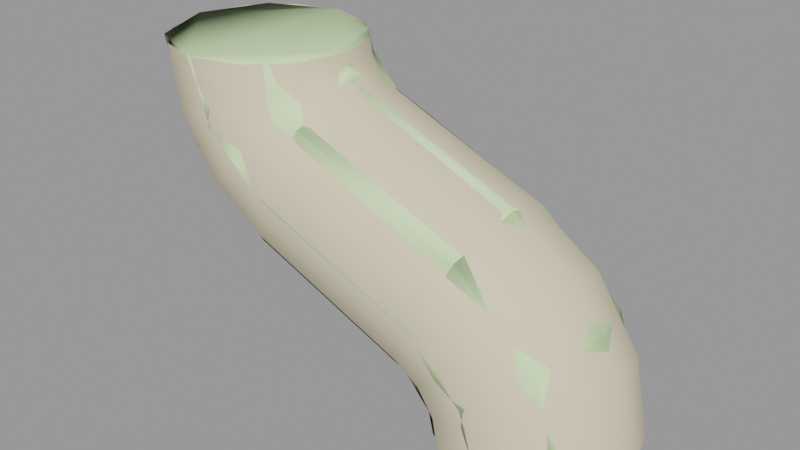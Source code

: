 # Source: gutter_pipe_connect.blend  (saved by Blender 2.92.15; exported with 4.5.12 LTS)
import bpy
from mathutils import Matrix  # noqa: F401  (used for matrix-valued properties, if any)

bpy.ops.wm.read_factory_settings(use_empty=True)
scene = bpy.context.scene
scene.name = 'gutter_pipe_connect.qc'

# ---- collections
col_gutter_pipe_connect = bpy.data.collections.new('gutter_pipe_connect'); scene.collection.children.link(col_gutter_pipe_connect)

# ---- materials (node trees are filled in below, after node groups)
mat_gutters001 = bpy.data.materials.new('gutters001')
mat_gutters001.use_transparent_shadow = False
mat_gutters001.diffuse_color = (0.7224, 0.6352, 0.4618, 1.0)
mat_phy = bpy.data.materials.new('  phy')
mat_phy.use_transparent_shadow = False
mat_phy.diffuse_color = (0.6867, 0.9003, 0.4956, 1.0)

# ---- material node trees

# ---- meshes
me_gutter_pipe_connect = bpy.data.meshes.new('Gutter_Pipe_Connect')
me_gutter_pipe_connect.from_pydata([(12.16, -5.196, -5.79), (15.2, -3.0, -10.0), (14.19, -3.0, -4.95), (13.0, -5.196, -10.0), (7.05, -3.0, 2.192), (11.33, -3.0, -0.6689), (11.9, 1e-06, -0.1005), (9.778, -5.196, -2.222), (14.93, 1e-06, -4.642), (14.19, 3.0, -4.95), (15.2, 3.0, -10.0), (16.0, 1e-06, -10.0), (-4.59, 3.0, 7.927), (-4.804, 3.0, 9.0), (-4.0, 0.0, 9.0), (-3.848, 0.0, 8.235), (-4.804, -3.0, 9.0), (-4.59, -3.0, 7.927), (-3.414, 0.0, 7.586), (-3.983, -3.0, 7.017), (-2.765, 0.0, 7.152), (-3.073, -3.0, 6.41), (7.358, 0.0, 2.934), (11.33, 3.0, -0.6689), (12.16, 5.196, -5.79), (9.778, 5.196, -2.222), (-3.983, 3.0, 7.017), (7.05, 3.0, 2.192), (-3.073, 3.0, 6.41), (-3.913, 5.196, 4.381), (-5.536, 5.196, 5.464), (-6.619, 5.196, 7.087), (-5.536, -5.196, 5.464), (-3.913, -5.196, 4.381), (-6.619, -5.196, 7.087), (6.21, 5.196, 0.1627), (6.21, -5.196, 0.1627), (6.619, 5.196, -8.087), (4.804, 3.0, -10.0), (4.59, 3.0, -8.927), (7.0, 5.196, -10.0), (-11.33, 3.0, -0.3311), (-12.16, 5.196, 4.79), (-9.778, 5.196, 1.222), (-14.19, 3.0, 3.95), (3.983, 3.0, -8.017), (3.848, 0.0, -9.235), (3.414, 0.0, -8.586), (3.073, 3.0, -7.41), (2.765, 0.0, -8.152), (-7.05, 3.0, -3.192), (-7.358, 0.0, -3.934), (-11.9, -1e-06, -0.8995), (-14.93, -1e-06, 3.642), (-15.2, 3.0, 9.0), (-16.0, -1e-06, 9.0), (3.913, 5.196, -5.381), (5.536, 5.196, -6.464), (4.0, 0.0, -10.0), (4.804, -3.0, -10.0), (4.59, -3.0, -8.927), (3.983, -3.0, -8.017), (3.073, -3.0, -7.41), (-7.05, -3.0, -3.192), (-11.33, -3.0, -0.3311), (-14.19, -3.0, 3.95), (-15.2, -3.0, 9.0), (-9.778, -5.196, 1.222), (-12.16, -5.196, 4.79), (5.536, -5.196, -6.464), (3.913, -5.196, -5.381), (6.619, -5.196, -8.087), (-13.0, 5.196, 9.0), (-7.0, 5.196, 9.0), (-7.0, -5.196, 9.0), (-13.0, -5.196, 9.0), (13.0, 5.196, -10.0), (7.0, -5.196, -10.0), (-6.21, 5.196, -1.163), (-6.21, -5.196, -1.163), (-9.391, 6.0, 5.939), (-10.0, 6.0, 9.0), (-7.657, 6.0, 3.343), (-5.061, 6.0, 1.609), (5.061, 6.0, -2.609), (7.657, 6.0, -4.343), (9.391, 6.0, -6.939), (10.0, 6.0, -10.0), (9.391, -6.0, -6.939), (10.0, -6.0, -10.0), (7.657, -6.0, -4.343), (5.061, -6.0, -2.609), (-5.061, -6.0, 1.609), (-7.657, -6.0, 3.343), (-9.391, -6.0, 5.939), (-10.0, -6.0, 9.0)], [], [(0, 1, 2), (0, 3, 1), (4, 5, 6), (7, 0, 2), (7, 2, 5), (5, 2, 8), (5, 8, 6), (6, 8, 9), (8, 10, 9), (8, 11, 10), (2, 11, 8), (2, 1, 11), (12, 13, 14), (12, 14, 15), (15, 14, 16), (15, 16, 17), (18, 15, 17), (18, 17, 19), (20, 18, 19), (20, 19, 21), (22, 20, 21), (22, 21, 4), (4, 6, 22), (22, 6, 23), (6, 9, 23), (23, 9, 24), (23, 24, 25), (26, 12, 15), (26, 15, 18), (22, 23, 27), (27, 20, 22), (27, 28, 20), (28, 18, 20), (28, 26, 18), (29, 26, 28), (29, 30, 26), (30, 12, 26), (30, 31, 12), (21, 32, 33), (21, 19, 32), (19, 34, 32), (19, 17, 34), (35, 29, 28), (35, 28, 27), (27, 25, 35), (27, 23, 25), (4, 21, 33), (4, 33, 36), (36, 5, 4), (36, 7, 5), (37, 38, 39), (37, 40, 38), (41, 42, 43), (41, 44, 42), (45, 46, 47), (48, 45, 47), (48, 47, 49), (49, 50, 48), (49, 51, 50), (51, 41, 50), (51, 52, 41), (52, 44, 41), (52, 53, 44), (53, 54, 44), (53, 55, 54), (56, 45, 48), (56, 57, 45), (57, 39, 45), (45, 39, 46), (39, 58, 46), (46, 58, 59), (46, 59, 60), (47, 46, 60), (47, 60, 61), (49, 47, 61), (49, 61, 62), (62, 51, 49), (62, 63, 51), (63, 52, 51), (63, 64, 52), (64, 53, 52), (64, 65, 53), (65, 55, 53), (65, 66, 55), (39, 38, 58), (57, 37, 39), (67, 65, 64), (67, 68, 65), (62, 69, 70), (62, 61, 69), (61, 71, 69), (61, 60, 71), (44, 72, 42), (44, 54, 72), (31, 13, 12), (31, 73, 13), (17, 74, 34), (17, 16, 74), (68, 66, 65), (68, 75, 66), (9, 76, 24), (9, 10, 76), (60, 77, 71), (60, 59, 77), (48, 78, 56), (48, 50, 78), (50, 43, 78), (50, 41, 43), (70, 63, 62), (70, 79, 63), (79, 64, 63), (79, 67, 64), (80, 81, 73), (80, 73, 31), (82, 80, 31), (82, 31, 30), (83, 82, 30), (83, 30, 29), (84, 83, 29), (84, 29, 35), (35, 85, 84), (35, 25, 85), (25, 86, 85), (25, 24, 86), (42, 72, 81), (42, 81, 80), (43, 42, 80), (43, 80, 82), (78, 43, 82), (78, 82, 83), (56, 78, 83), (56, 83, 84), (84, 57, 56), (84, 85, 57), (85, 37, 57), (85, 86, 37), (86, 40, 37), (86, 87, 40), (24, 87, 86), (24, 76, 87), (69, 71, 88), (71, 77, 89), (71, 89, 88), (88, 89, 3), (88, 3, 0), (90, 88, 0), (69, 88, 90), (70, 69, 90), (70, 90, 91), (91, 79, 70), (91, 92, 79), (92, 67, 79), (92, 93, 67), (93, 68, 67), (93, 94, 68), (94, 75, 68), (94, 95, 75), (34, 95, 94), (34, 74, 95), (90, 0, 7), (91, 90, 7), (91, 7, 36), (36, 92, 91), (36, 33, 92), (33, 93, 92), (33, 32, 93), (32, 94, 93), (32, 34, 94)])
me_gutter_pipe_connect.polygons.foreach_set('use_smooth', [True] * 168)
_uv = me_gutter_pipe_connect.uv_layers.new(name='UVMap')
_uv.uv.foreach_set('vector', [0.5508, 0.9544, 0.5618, 0.9375, 0.5618, 0.956, 0.5508, 0.9544, 0.5508, 0.939, 0.5618, 0.9375, 0.8126, 0.7651, 0.8126, 0.7474, 0.8233, 0.7477, 0.8047, 0.7467, 0.8047, 0.7314, 0.8126, 0.729, 0.8047, 0.7467, 0.8126, 0.729, 0.8126, 0.7474, 0.8126, 0.7474, 0.8126, 0.729, 0.8233, 0.7282, 0.8126, 0.7474, 0.8233, 0.7282, 0.8233, 0.7477, 0.8233, 0.7477, 0.8233, 0.7282, 0.8341, 0.729, 0.8233, 0.7282, 0.8341, 0.7128, 0.8341, 0.729, 0.8233, 0.7282, 0.8233, 0.7109, 0.8341, 0.7128, 0.8126, 0.729, 0.8233, 0.7109, 0.8233, 0.7282, 0.8126, 0.729, 0.8126, 0.7128, 0.8233, 0.7109, 0.8341, 0.8075, 0.8341, 0.8112, 0.8233, 0.8093, 0.8341, 0.8075, 0.8233, 0.8093, 0.8233, 0.8067, 0.8233, 0.8067, 0.8233, 0.8093, 0.8126, 0.8112, 0.8233, 0.8067, 0.8126, 0.8112, 0.8126, 0.8075, 0.8233, 0.8041, 0.8233, 0.8067, 0.8126, 0.8075, 0.8233, 0.8041, 0.8126, 0.8075, 0.8126, 0.8039, 0.8233, 0.8016, 0.8233, 0.8041, 0.8126, 0.8039, 0.8233, 0.8016, 0.8126, 0.8039, 0.8126, 0.8003, 0.8233, 0.7665, 0.8233, 0.8016, 0.8126, 0.8003, 0.8233, 0.7665, 0.8126, 0.8003, 0.8126, 0.7651, 0.8126, 0.7651, 0.8233, 0.7477, 0.8233, 0.7665, 0.8233, 0.7665, 0.8233, 0.7477, 0.8341, 0.7474, 0.8233, 0.7477, 0.8341, 0.729, 0.8341, 0.7474, 0.8341, 0.7474, 0.8341, 0.729, 0.842, 0.7314, 0.8341, 0.7474, 0.842, 0.7314, 0.842, 0.7467, 0.8341, 0.8039, 0.8341, 0.8075, 0.8233, 0.8067, 0.8341, 0.8039, 0.8233, 0.8067, 0.8233, 0.8041, 0.8233, 0.7665, 0.8341, 0.7474, 0.8341, 0.7651, 0.8341, 0.7651, 0.8233, 0.8016, 0.8233, 0.7665, 0.8341, 0.7651, 0.8341, 0.8003, 0.8233, 0.8016, 0.8341, 0.8003, 0.8233, 0.8041, 0.8233, 0.8016, 0.8341, 0.8003, 0.8341, 0.8039, 0.8233, 0.8041, 0.842, 0.7968, 0.8341, 0.8039, 0.8341, 0.8003, 0.842, 0.7968, 0.842, 0.8032, 0.8341, 0.8039, 0.842, 0.8032, 0.8341, 0.8075, 0.8341, 0.8039, 0.842, 0.8032, 0.842, 0.8097, 0.8341, 0.8075, 0.8126, 0.8003, 0.8047, 0.8032, 0.8047, 0.7968, 0.8126, 0.8003, 0.8126, 0.8039, 0.8047, 0.8032, 0.8126, 0.8039, 0.8047, 0.8097, 0.8047, 0.8032, 0.8126, 0.8039, 0.8126, 0.8075, 0.8047, 0.8097, 0.8002, 0.8498, 0.8015, 0.889, 0.7907, 0.8896, 0.8002, 0.8498, 0.7907, 0.8896, 0.7891, 0.8504, 0.7891, 0.8504, 0.8015, 0.8345, 0.8002, 0.8498, 0.7891, 0.8504, 0.7906, 0.832, 0.8015, 0.8345, 0.8125, 0.8712, 0.8141, 0.832, 0.8249, 0.8327, 0.8125, 0.8712, 0.8249, 0.8327, 0.8236, 0.8718, 0.8236, 0.8718, 0.814, 0.8896, 0.8125, 0.8712, 0.8236, 0.8718, 0.8249, 0.8872, 0.814, 0.8896, 0.8662, 0.9483, 0.8622, 0.9375, 0.866, 0.9375, 0.8662, 0.9483, 0.8594, 0.9483, 0.8622, 0.9375, 0.881, 0.7474, 0.8889, 0.7314, 0.8889, 0.7467, 0.881, 0.7474, 0.881, 0.729, 0.8889, 0.7314, 0.881, 0.8039, 0.8702, 0.8067, 0.8702, 0.8041, 0.881, 0.8003, 0.881, 0.8039, 0.8702, 0.8041, 0.881, 0.8003, 0.8702, 0.8041, 0.8702, 0.8016, 0.8702, 0.8016, 0.881, 0.7651, 0.881, 0.8003, 0.8702, 0.8016, 0.8702, 0.7665, 0.881, 0.7651, 0.8702, 0.7665, 0.881, 0.7474, 0.881, 0.7651, 0.8702, 0.7665, 0.8702, 0.7477, 0.881, 0.7474, 0.8702, 0.7477, 0.881, 0.729, 0.881, 0.7474, 0.8702, 0.7477, 0.8702, 0.7282, 0.881, 0.729, 0.8702, 0.7282, 0.881, 0.7128, 0.881, 0.729, 0.8702, 0.7282, 0.8702, 0.7109, 0.881, 0.7128, 0.8889, 0.7968, 0.881, 0.8039, 0.881, 0.8003, 0.8889, 0.7968, 0.8889, 0.8032, 0.881, 0.8039, 0.8889, 0.8032, 0.881, 0.8075, 0.881, 0.8039, 0.881, 0.8039, 0.881, 0.8075, 0.8702, 0.8067, 0.881, 0.8075, 0.8702, 0.8093, 0.8702, 0.8067, 0.8702, 0.8067, 0.8702, 0.8093, 0.8594, 0.8112, 0.8702, 0.8067, 0.8594, 0.8112, 0.8594, 0.8075, 0.8702, 0.8041, 0.8702, 0.8067, 0.8594, 0.8075, 0.8702, 0.8041, 0.8594, 0.8075, 0.8594, 0.8039, 0.8702, 0.8016, 0.8702, 0.8041, 0.8594, 0.8039, 0.8702, 0.8016, 0.8594, 0.8039, 0.8594, 0.8003, 0.8594, 0.8003, 0.8702, 0.7665, 0.8702, 0.8016, 0.8594, 0.8003, 0.8594, 0.7651, 0.8702, 0.7665, 0.8594, 0.7651, 0.8702, 0.7477, 0.8702, 0.7665, 0.8594, 0.7651, 0.8594, 0.7474, 0.8702, 0.7477, 0.8594, 0.7474, 0.8702, 0.7282, 0.8702, 0.7477, 0.8594, 0.7474, 0.8594, 0.729, 0.8702, 0.7282, 0.8594, 0.729, 0.8702, 0.7109, 0.8702, 0.7282, 0.8594, 0.729, 0.8594, 0.7128, 0.8702, 0.7109, 0.881, 0.8075, 0.881, 0.8112, 0.8702, 0.8093, 0.8889, 0.8032, 0.8889, 0.8097, 0.881, 0.8075, 0.8516, 0.7467, 0.8594, 0.729, 0.8594, 0.7474, 0.8516, 0.7467, 0.8516, 0.7314, 0.8594, 0.729, 0.8594, 0.8003, 0.8516, 0.8032, 0.8516, 0.7968, 0.8594, 0.8003, 0.8594, 0.8039, 0.8516, 0.8032, 0.8594, 0.8039, 0.8516, 0.8097, 0.8516, 0.8032, 0.8594, 0.8039, 0.8594, 0.8075, 0.8516, 0.8097, 0.5146, 0.9422, 0.4961, 0.9504, 0.5045, 0.9375, 0.5146, 0.9422, 0.5045, 0.9577, 0.4961, 0.9504, 0.8506, 0.9483, 0.8466, 0.9375, 0.8504, 0.9375, 0.8506, 0.9483, 0.8438, 0.9483, 0.8466, 0.9375, 0.8283, 0.9375, 0.835, 0.9483, 0.8281, 0.9483, 0.8283, 0.9375, 0.8321, 0.9375, 0.835, 0.9483, 0.5703, 0.9544, 0.5814, 0.9375, 0.5814, 0.956, 0.5703, 0.9544, 0.5703, 0.939, 0.5814, 0.9375, 0.5419, 0.9422, 0.5234, 0.9504, 0.5318, 0.9375, 0.5419, 0.9422, 0.5318, 0.9577, 0.5234, 0.9504, 0.8752, 0.9375, 0.8818, 0.9483, 0.875, 0.9483, 0.8752, 0.9375, 0.879, 0.9375, 0.8818, 0.9483, 0.861, 0.8896, 0.8705, 0.8498, 0.8718, 0.889, 0.861, 0.8896, 0.8594, 0.8504, 0.8705, 0.8498, 0.8594, 0.8504, 0.8718, 0.8345, 0.8705, 0.8498, 0.8594, 0.8504, 0.8609, 0.832, 0.8718, 0.8345, 0.8483, 0.8327, 0.8359, 0.8712, 0.8375, 0.832, 0.8483, 0.8327, 0.8471, 0.8718, 0.8359, 0.8712, 0.8471, 0.8718, 0.8375, 0.8896, 0.8359, 0.8712, 0.8471, 0.8718, 0.8483, 0.8872, 0.8375, 0.8896, 0.5842, 0.5713, 0.5763, 0.5792, 0.5703, 0.5703, 0.5842, 0.5713, 0.5703, 0.5703, 0.5743, 0.5647, 0.5885, 0.5609, 0.5842, 0.5713, 0.5743, 0.5647, 0.5885, 0.5609, 0.5743, 0.5647, 0.5766, 0.5586, 0.5885, 0.5497, 0.5885, 0.5609, 0.5766, 0.5586, 0.5885, 0.5497, 0.5766, 0.5586, 0.5768, 0.5519, 0.5809, 0.5111, 0.5885, 0.5497, 0.5768, 0.5519, 0.5809, 0.5111, 0.5768, 0.5519, 0.5703, 0.5132, 0.5703, 0.5132, 0.5809, 0.4999, 0.5809, 0.5111, 0.5703, 0.5132, 0.5703, 0.4978, 0.5809, 0.4999, 0.5703, 0.4978, 0.5852, 0.4895, 0.5809, 0.4999, 0.5703, 0.4978, 0.5762, 0.4836, 0.5852, 0.4895, 0.5932, 0.5773, 0.5823, 0.5882, 0.5763, 0.5792, 0.5932, 0.5773, 0.5763, 0.5792, 0.5842, 0.5713, 0.5991, 0.563, 0.5932, 0.5773, 0.5842, 0.5713, 0.5991, 0.563, 0.5842, 0.5713, 0.5885, 0.5609, 0.5991, 0.5476, 0.5991, 0.563, 0.5885, 0.5609, 0.5991, 0.5476, 0.5885, 0.5609, 0.5885, 0.5497, 0.5926, 0.5089, 0.5991, 0.5476, 0.5885, 0.5497, 0.5926, 0.5089, 0.5885, 0.5497, 0.5809, 0.5111, 0.5809, 0.5111, 0.5927, 0.5022, 0.5926, 0.5089, 0.5809, 0.5111, 0.5809, 0.4999, 0.5927, 0.5022, 0.5809, 0.4999, 0.5951, 0.4962, 0.5927, 0.5022, 0.5809, 0.4999, 0.5852, 0.4895, 0.5951, 0.4962, 0.5852, 0.4895, 0.5991, 0.4906, 0.5951, 0.4962, 0.5852, 0.4895, 0.5931, 0.4816, 0.5991, 0.4906, 0.5762, 0.4836, 0.5931, 0.4816, 0.5852, 0.4895, 0.5762, 0.4836, 0.5871, 0.4727, 0.5931, 0.4816, 0.55, 0.5591, 0.552, 0.5654, 0.5415, 0.5712, 0.552, 0.5654, 0.5555, 0.5712, 0.5489, 0.5797, 0.552, 0.5654, 0.5489, 0.5797, 0.5415, 0.5712, 0.5415, 0.5712, 0.5489, 0.5797, 0.5422, 0.5882, 0.5415, 0.5712, 0.5422, 0.5882, 0.5322, 0.5765, 0.538, 0.5606, 0.5415, 0.5712, 0.5322, 0.5765, 0.55, 0.5591, 0.5415, 0.5712, 0.538, 0.5606, 0.5504, 0.5525, 0.55, 0.5591, 0.538, 0.5606, 0.5504, 0.5525, 0.538, 0.5606, 0.5389, 0.5494, 0.5389, 0.5494, 0.5597, 0.5143, 0.5504, 0.5525, 0.5389, 0.5494, 0.5493, 0.5114, 0.5597, 0.5143, 0.5493, 0.5114, 0.5608, 0.499, 0.5597, 0.5143, 0.5493, 0.5114, 0.5501, 0.5003, 0.5608, 0.499, 0.5501, 0.5003, 0.556, 0.4843, 0.5608, 0.499, 0.5501, 0.5003, 0.5466, 0.4896, 0.556, 0.4843, 0.5466, 0.4896, 0.5459, 0.4727, 0.556, 0.4843, 0.5466, 0.4896, 0.5393, 0.4811, 0.5459, 0.4727, 0.5362, 0.4955, 0.5393, 0.4811, 0.5466, 0.4896, 0.5362, 0.4955, 0.5327, 0.4896, 0.5393, 0.4811, 0.538, 0.5606, 0.5322, 0.5765, 0.5273, 0.5619, 0.5389, 0.5494, 0.538, 0.5606, 0.5273, 0.5619, 0.5389, 0.5494, 0.5273, 0.5619, 0.5285, 0.5465, 0.5285, 0.5465, 0.5493, 0.5114, 0.5389, 0.5494, 0.5285, 0.5465, 0.5378, 0.5084, 0.5493, 0.5114, 0.5378, 0.5084, 0.5501, 0.5003, 0.5493, 0.5114, 0.5378, 0.5084, 0.5381, 0.5018, 0.5501, 0.5003, 0.5381, 0.5018, 0.5466, 0.4896, 0.5501, 0.5003, 0.5381, 0.5018, 0.5362, 0.4955, 0.5466, 0.4896])
me_gutter_pipe_connect.materials.append(mat_gutters001)
me_gutter_pipe_connect.use_remesh_fix_poles = True
me_gutter_pipe_connect.use_remesh_preserve_attributes = False
me_gutter_pipe_connect.use_mirror_vertex_groups = False
me_gutter_pipe_connect.update()
me_gutter_pipe_connect.normals_split_custom_set([tuple(v) for v in zip(*[iter([0.461, -0.8666, 0.191, 0.8529, -0.4937, 0.1697, 0.7996, -0.501, 0.3312, 0.461, -0.8666, 0.191, 0.4966, -0.8624, 0.09878, 0.8529, -0.4937, 0.1697, 0.4096, -0.4986, 0.764, 0.612, -0.501, 0.612, 0.7071, 2.764e-07, 0.7071, 0.3529, -0.8666, 0.3529, 0.461, -0.8666, 0.191, 0.7996, -0.501, 0.3312, 0.3529, -0.8666, 0.3529, 0.7996, -0.501, 0.3312, 0.612, -0.501, 0.612, 0.612, -0.501, 0.612, 0.7996, -0.501, 0.3312, 0.9239, -2.015e-07, 0.3827, 0.612, -0.501, 0.612, 0.9239, -2.015e-07, 0.3827, 0.7071, 2.764e-07, 0.7071, 0.7071, 2.764e-07, 0.7071, 0.9239, -2.015e-07, 0.3827, 0.7996, 0.501, 0.3312, 0.9239, -2.015e-07, 0.3827, 0.8529, 0.4937, 0.1697, 0.7996, 0.501, 0.3312, 0.9239, -2.015e-07, 0.3827, 0.9808, 3.294e-06, 0.1951, 0.8529, 0.4937, 0.1697, 0.7996, -0.501, 0.3312, 0.9808, 3.294e-06, 0.1951, 0.9239, -2.015e-07, 0.3827, 0.7996, -0.501, 0.3312, 0.8529, -0.4937, 0.1697, 0.9808, 3.294e-06, 0.1951, 0.7996, 0.501, 0.3312, 0.8529, 0.4937, 0.1697, 0.9808, -2.777e-06, 0.1951, 0.7996, 0.501, 0.3312, 0.9808, -2.777e-06, 0.1951, 0.9239, 4.845e-08, 0.3827, 0.9239, 4.845e-08, 0.3827, 0.9808, -2.777e-06, 0.1951, 0.8529, -0.4937, 0.1697, 0.9239, 4.845e-08, 0.3827, 0.8529, -0.4937, 0.1697, 0.7996, -0.501, 0.3312, 0.7071, 1.26e-07, 0.7071, 0.9239, 4.845e-08, 0.3827, 0.7996, -0.501, 0.3312, 0.7071, 1.26e-07, 0.7071, 0.7996, -0.501, 0.3312, 0.612, -0.501, 0.612, 0.4726, -1.66e-06, 0.8813, 0.7071, 1.26e-07, 0.7071, 0.612, -0.501, 0.612, 0.4726, -1.66e-06, 0.8813, 0.612, -0.501, 0.612, 0.4096, -0.4986, 0.7639, 0.4722, 1.596e-06, 0.8815, 0.4726, -1.66e-06, 0.8813, 0.4096, -0.4986, 0.7639, 0.4722, 1.596e-06, 0.8815, 0.4096, -0.4986, 0.7639, 0.4096, -0.4986, 0.764, 0.4096, -0.4986, 0.764, 0.7071, 2.764e-07, 0.7071, 0.4722, 1.596e-06, 0.8815, 0.4722, 1.596e-06, 0.8815, 0.7071, 2.764e-07, 0.7071, 0.612, 0.501, 0.612, 0.7071, 2.764e-07, 0.7071, 0.7996, 0.501, 0.3312, 0.612, 0.501, 0.612, 0.612, 0.501, 0.612, 0.7996, 0.501, 0.3312, 0.461, 0.8666, 0.191, 0.612, 0.501, 0.612, 0.461, 0.8666, 0.191, 0.3529, 0.8666, 0.3529, 0.612, 0.5009, 0.612, 0.7996, 0.501, 0.3312, 0.9239, 4.845e-08, 0.3827, 0.612, 0.5009, 0.612, 0.9239, 4.845e-08, 0.3827, 0.7071, 1.26e-07, 0.7071, 0.4722, 1.596e-06, 0.8815, 0.612, 0.501, 0.612, 0.4096, 0.4986, 0.7639, 0.4096, 0.4986, 0.7639, 0.4726, -1.66e-06, 0.8813, 0.4722, 1.596e-06, 0.8815, 0.4096, 0.4986, 0.7639, 0.4096, 0.4986, 0.7639, 0.4726, -1.66e-06, 0.8813, 0.4096, 0.4986, 0.7639, 0.7071, 1.26e-07, 0.7071, 0.4726, -1.66e-06, 0.8813, 0.4096, 0.4986, 0.7639, 0.612, 0.5009, 0.612, 0.7071, 1.26e-07, 0.7071, 0.2371, 0.8652, 0.4418, 0.612, 0.5009, 0.612, 0.4096, 0.4986, 0.7639, 0.2371, 0.8652, 0.4418, 0.3528, 0.8666, 0.3529, 0.612, 0.5009, 0.612, 0.3528, 0.8666, 0.3529, 0.7996, 0.501, 0.3312, 0.612, 0.5009, 0.612, 0.3528, 0.8666, 0.3529, 0.4611, 0.8666, 0.191, 0.7996, 0.501, 0.3312, 0.4096, -0.4986, 0.7639, 0.3529, -0.8666, 0.3528, 0.2371, -0.8652, 0.4418, 0.4096, -0.4986, 0.7639, 0.612, -0.501, 0.612, 0.3529, -0.8666, 0.3528, 0.612, -0.501, 0.612, 0.4611, -0.8666, 0.191, 0.3529, -0.8666, 0.3528, 0.612, -0.501, 0.612, 0.7996, -0.501, 0.3312, 0.4611, -0.8666, 0.191, 0.2371, 0.8652, 0.4418, 0.2371, 0.8652, 0.4418, 0.4096, 0.4986, 0.7639, 0.2371, 0.8652, 0.4418, 0.4096, 0.4986, 0.7639, 0.4096, 0.4986, 0.7639, 0.4096, 0.4986, 0.7639, 0.3529, 0.8666, 0.3529, 0.2371, 0.8652, 0.4418, 0.4096, 0.4986, 0.7639, 0.612, 0.501, 0.612, 0.3529, 0.8666, 0.3529, 0.4096, -0.4986, 0.764, 0.4096, -0.4986, 0.7639, 0.2371, -0.8652, 0.4418, 0.4096, -0.4986, 0.764, 0.2371, -0.8652, 0.4418, 0.2371, -0.8652, 0.4418, 0.2371, -0.8652, 0.4418, 0.612, -0.501, 0.612, 0.4096, -0.4986, 0.764, 0.2371, -0.8652, 0.4418, 0.3529, -0.8666, 0.3529, 0.612, -0.501, 0.612, -0.4611, 0.8666, -0.191, -0.8529, 0.4937, -0.1697, -0.7996, 0.501, -0.3312, -0.4611, 0.8666, -0.191, -0.4966, 0.8624, -0.09877, -0.8529, 0.4937, -0.1697, -0.612, 0.501, -0.612, -0.461, 0.8666, -0.191, -0.3529, 0.8666, -0.3529, -0.612, 0.501, -0.612, -0.7996, 0.501, -0.3312, -0.461, 0.8666, -0.191, -0.612, 0.5009, -0.612, -0.9239, 9.689e-09, -0.3827, -0.7071, 4.239e-08, -0.7071, -0.4096, 0.4986, -0.7639, -0.612, 0.5009, -0.612, -0.7071, 4.239e-08, -0.7071, -0.4096, 0.4986, -0.7639, -0.7071, 4.239e-08, -0.7071, -0.4726, -1.691e-06, -0.8813, -0.4726, -1.691e-06, -0.8813, -0.4096, 0.4986, -0.7639, -0.4096, 0.4986, -0.7639, -0.4726, -1.691e-06, -0.8813, -0.4722, 1.633e-06, -0.8815, -0.4096, 0.4986, -0.7639, -0.4722, 1.633e-06, -0.8815, -0.612, 0.501, -0.612, -0.4096, 0.4986, -0.7639, -0.4722, 1.633e-06, -0.8815, -0.7071, 3.1e-07, -0.7071, -0.612, 0.501, -0.612, -0.7071, 3.1e-07, -0.7071, -0.7996, 0.501, -0.3312, -0.612, 0.501, -0.612, -0.7071, 3.1e-07, -0.7071, -0.9239, -1.55e-07, -0.3827, -0.7996, 0.501, -0.3312, -0.9239, -1.55e-07, -0.3827, -0.8529, 0.4937, -0.1697, -0.7996, 0.501, -0.3312, -0.9239, -1.55e-07, -0.3827, -0.9808, 3.273e-06, -0.1951, -0.8529, 0.4937, -0.1697, -0.2371, 0.8652, -0.4418, -0.612, 0.5009, -0.612, -0.4096, 0.4986, -0.7639, -0.2371, 0.8652, -0.4418, -0.3528, 0.8666, -0.3529, -0.612, 0.5009, -0.612, -0.3528, 0.8666, -0.3529, -0.7996, 0.501, -0.3312, -0.612, 0.5009, -0.612, -0.612, 0.5009, -0.612, -0.7996, 0.501, -0.3312, -0.9239, 9.689e-09, -0.3827, -0.7996, 0.501, -0.3312, -0.9808, -2.799e-06, -0.1951, -0.9239, 9.689e-09, -0.3827, -0.9239, 9.689e-09, -0.3827, -0.9808, -2.799e-06, -0.1951, -0.8529, -0.4937, -0.1697, -0.9239, 9.689e-09, -0.3827, -0.8529, -0.4937, -0.1697, -0.7996, -0.501, -0.3312, -0.7071, 4.239e-08, -0.7071, -0.9239, 9.689e-09, -0.3827, -0.7996, -0.501, -0.3312, -0.7071, 4.239e-08, -0.7071, -0.7996, -0.501, -0.3312, -0.612, -0.501, -0.612, -0.4726, -1.691e-06, -0.8813, -0.7071, 4.239e-08, -0.7071, -0.612, -0.501, -0.612, -0.4726, -1.691e-06, -0.8813, -0.612, -0.501, -0.612, -0.4096, -0.4987, -0.7639, -0.4096, -0.4987, -0.7639, -0.4722, 1.633e-06, -0.8815, -0.4726, -1.691e-06, -0.8813, -0.4096, -0.4987, -0.7639, -0.4096, -0.4986, -0.764, -0.4722, 1.633e-06, -0.8815, -0.4096, -0.4986, -0.764, -0.7071, 3.1e-07, -0.7071, -0.4722, 1.633e-06, -0.8815, -0.4096, -0.4986, -0.764, -0.612, -0.501, -0.612, -0.7071, 3.1e-07, -0.7071, -0.612, -0.501, -0.612, -0.9239, -1.55e-07, -0.3827, -0.7071, 3.1e-07, -0.7071, -0.612, -0.501, -0.612, -0.7996, -0.501, -0.3312, -0.9239, -1.55e-07, -0.3827, -0.7996, -0.501, -0.3312, -0.9808, 3.273e-06, -0.1951, -0.9239, -1.55e-07, -0.3827, -0.7996, -0.501, -0.3312, -0.8529, -0.4937, -0.1697, -0.9808, 3.273e-06, -0.1951, -0.7996, 0.501, -0.3312, -0.8529, 0.4937, -0.1697, -0.9808, -2.799e-06, -0.1951, -0.3528, 0.8666, -0.3529, -0.4611, 0.8666, -0.191, -0.7996, 0.501, -0.3312, -0.3529, -0.8666, -0.3529, -0.7996, -0.501, -0.3312, -0.612, -0.501, -0.612, -0.3529, -0.8666, -0.3529, -0.461, -0.8666, -0.191, -0.7996, -0.501, -0.3312, -0.4096, -0.4987, -0.7639, -0.3529, -0.8666, -0.3528, -0.2371, -0.8652, -0.4418, -0.4096, -0.4987, -0.7639, -0.612, -0.501, -0.612, -0.3529, -0.8666, -0.3528, -0.612, -0.501, -0.612, -0.4611, -0.8666, -0.191, -0.3529, -0.8666, -0.3528, -0.612, -0.501, -0.612, -0.7996, -0.501, -0.3312, -0.4611, -0.8666, -0.191, -0.7996, 0.501, -0.3312, -0.4966, 0.8624, -0.09877, -0.461, 0.8666, -0.191, -0.7996, 0.501, -0.3312, -0.8529, 0.4937, -0.1697, -0.4966, 0.8624, -0.09877, 0.4611, 0.8666, 0.191, 0.8529, 0.4937, 0.1697, 0.7996, 0.501, 0.3312, 0.4611, 0.8666, 0.191, 0.4966, 0.8624, 0.09877, 0.8529, 0.4937, 0.1697, 0.7996, -0.501, 0.3312, 0.4966, -0.8624, 0.09877, 0.4611, -0.8666, 0.191, 0.7996, -0.501, 0.3312, 0.8529, -0.4937, 0.1697, 0.4966, -0.8624, 0.09877, -0.461, -0.8666, -0.191, -0.8529, -0.4937, -0.1697, -0.7996, -0.501, -0.3312, -0.461, -0.8666, -0.191, -0.4966, -0.8624, -0.09878, -0.8529, -0.4937, -0.1697, 0.7996, 0.501, 0.3312, 0.4966, 0.8624, 0.09877, 0.461, 0.8666, 0.191, 0.7996, 0.501, 0.3312, 0.8529, 0.4937, 0.1697, 0.4966, 0.8624, 0.09877, -0.7996, -0.501, -0.3312, -0.4966, -0.8624, -0.09877, -0.4611, -0.8666, -0.191, -0.7996, -0.501, -0.3312, -0.8529, -0.4937, -0.1697, -0.4966, -0.8624, -0.09877, -0.4096, 0.4986, -0.7639, -0.237, 0.8653, -0.4418, -0.2371, 0.8652, -0.4418, -0.4096, 0.4986, -0.7639, -0.4096, 0.4986, -0.7639, -0.237, 0.8653, -0.4418, -0.4096, 0.4986, -0.7639, -0.3529, 0.8666, -0.3529, -0.237, 0.8653, -0.4418, -0.4096, 0.4986, -0.7639, -0.612, 0.501, -0.612, -0.3529, 0.8666, -0.3529, -0.2371, -0.8652, -0.4418, -0.4096, -0.4986, -0.764, -0.4096, -0.4987, -0.7639, -0.2371, -0.8652, -0.4418, -0.2371, -0.8652, -0.4418, -0.4096, -0.4986, -0.764, -0.2371, -0.8652, -0.4418, -0.612, -0.501, -0.612, -0.4096, -0.4986, -0.764, -0.2371, -0.8652, -0.4418, -0.3529, -0.8666, -0.3529, -0.612, -0.501, -0.612, -1.213e-05, 1.0, -3.381e-06, -9.628e-06, 1.0, -1.461e-06, 0.4966, 0.8624, 0.09877, -1.213e-05, 1.0, -3.381e-06, 0.4966, 0.8624, 0.09877, 0.4611, 0.8666, 0.191, -1.002e-05, 1.0, -7.797e-06, -1.213e-05, 1.0, -3.381e-06, 0.4611, 0.8666, 0.191, -1.002e-05, 1.0, -7.797e-06, 0.4611, 0.8666, 0.191, 0.3528, 0.8666, 0.3529, -2.37e-06, 1.0, -6.24e-08, -1.002e-05, 1.0, -7.797e-06, 0.3528, 0.8666, 0.3529, -2.37e-06, 1.0, -6.24e-08, 0.3528, 0.8666, 0.3529, 0.2371, 0.8652, 0.4418, 7.902e-07, 1.0, 1.037e-06, -2.37e-06, 1.0, -6.24e-08, 0.2371, 0.8652, 0.4418, 7.902e-07, 1.0, 1.037e-06, 0.2371, 0.8652, 0.4418, 0.2371, 0.8652, 0.4418, 0.2371, 0.8652, 0.4418, 7.32e-06, 1.0, 1.05e-05, 7.902e-07, 1.0, 1.037e-06, 0.2371, 0.8652, 0.4418, 0.3529, 0.8666, 0.3529, 7.32e-06, 1.0, 1.05e-05, 0.3529, 0.8666, 0.3529, 1.061e-05, 1.0, 6.84e-06, 7.32e-06, 1.0, 1.05e-05, 0.3529, 0.8666, 0.3529, 0.461, 0.8666, 0.191, 1.061e-05, 1.0, 6.84e-06, -0.461, 0.8666, -0.191, -0.4966, 0.8624, -0.09877, -9.628e-06, 1.0, -1.461e-06, -0.461, 0.8666, -0.191, -9.628e-06, 1.0, -1.461e-06, -1.213e-05, 1.0, -3.381e-06, -0.3529, 0.8666, -0.3529, -0.461, 0.8666, -0.191, -1.213e-05, 1.0, -3.381e-06, -0.3529, 0.8666, -0.3529, -1.213e-05, 1.0, -3.381e-06, -1.002e-05, 1.0, -7.797e-06, -0.237, 0.8653, -0.4418, -0.3529, 0.8666, -0.3529, -1.002e-05, 1.0, -7.797e-06, -0.237, 0.8653, -0.4418, -1.002e-05, 1.0, -7.797e-06, -2.37e-06, 1.0, -6.24e-08, -0.2371, 0.8652, -0.4418, -0.237, 0.8653, -0.4418, -2.37e-06, 1.0, -6.24e-08, -0.2371, 0.8652, -0.4418, -2.37e-06, 1.0, -6.24e-08, 7.902e-07, 1.0, 1.037e-06, 7.902e-07, 1.0, 1.037e-06, -0.3528, 0.8666, -0.3529, -0.2371, 0.8652, -0.4418, 7.902e-07, 1.0, 1.037e-06, 7.32e-06, 1.0, 1.05e-05, -0.3528, 0.8666, -0.3529, 7.32e-06, 1.0, 1.05e-05, -0.4611, 0.8666, -0.191, -0.3528, 0.8666, -0.3529, 7.32e-06, 1.0, 1.05e-05, 1.061e-05, 1.0, 6.84e-06, -0.4611, 0.8666, -0.191, 1.061e-05, 1.0, 6.84e-06, -0.4966, 0.8624, -0.09877, -0.4611, 0.8666, -0.191, 1.061e-05, 1.0, 6.84e-06, 9.52e-06, 1.0, 1.815e-06, -0.4966, 0.8624, -0.09877, 0.461, 0.8666, 0.191, 9.52e-06, 1.0, 1.815e-06, 1.061e-05, 1.0, 6.84e-06, 0.461, 0.8666, 0.191, 0.4966, 0.8624, 0.09877, 9.52e-06, 1.0, 1.815e-06, -0.3529, -0.8666, -0.3528, -0.4611, -0.8666, -0.191, 1.067e-05, -1.0, 6.892e-06, -0.4611, -0.8666, -0.191, -0.4966, -0.8624, -0.09877, -2.994e-06, -1.0, -1.995e-06, -0.4611, -0.8666, -0.191, -2.994e-06, -1.0, -1.995e-06, 1.067e-05, -1.0, 6.892e-06, 1.067e-05, -1.0, 6.892e-06, -2.994e-06, -1.0, -1.995e-06, 0.4966, -0.8624, 0.09878, 1.067e-05, -1.0, 6.892e-06, 0.4966, -0.8624, 0.09878, 0.461, -0.8666, 0.191, 1.048e-05, -1.0, 7.339e-06, 1.067e-05, -1.0, 6.892e-06, 0.461, -0.8666, 0.191, -0.3529, -0.8666, -0.3528, 1.067e-05, -1.0, 6.892e-06, 1.048e-05, -1.0, 7.339e-06, -0.2371, -0.8652, -0.4418, -0.3529, -0.8666, -0.3528, 1.048e-05, -1.0, 7.339e-06, -0.2371, -0.8652, -0.4418, 1.048e-05, -1.0, 7.339e-06, -8.09e-06, -1.0, -1.24e-05, -8.09e-06, -1.0, -1.24e-05, -0.2371, -0.8652, -0.4418, -0.2371, -0.8652, -0.4418, -8.09e-06, -1.0, -1.24e-05, 9.441e-06, -1.0, 1.174e-05, -0.2371, -0.8652, -0.4418, 9.441e-06, -1.0, 1.174e-05, -0.3529, -0.8666, -0.3529, -0.2371, -0.8652, -0.4418, 9.441e-06, -1.0, 1.174e-05, -1.118e-05, -1.0, -6.315e-06, -0.3529, -0.8666, -0.3529, -1.118e-05, -1.0, -6.315e-06, -0.461, -0.8666, -0.191, -0.3529, -0.8666, -0.3529, -1.118e-05, -1.0, -6.315e-06, -1.29e-05, -1.0, -1.626e-06, -0.461, -0.8666, -0.191, -1.29e-05, -1.0, -1.626e-06, -0.4966, -0.8624, -0.09878, -0.461, -0.8666, -0.191, -1.29e-05, -1.0, -1.626e-06, 3.192e-06, -1.0, 1.102e-06, -0.4966, -0.8624, -0.09878, 0.4611, -0.8666, 0.191, 3.192e-06, -1.0, 1.102e-06, -1.29e-05, -1.0, -1.626e-06, 0.4611, -0.8666, 0.191, 0.4966, -0.8624, 0.09877, 3.192e-06, -1.0, 1.102e-06, 1.048e-05, -1.0, 7.339e-06, 0.461, -0.8666, 0.191, 0.3529, -0.8666, 0.3529, -8.09e-06, -1.0, -1.24e-05, 1.048e-05, -1.0, 7.339e-06, 0.3529, -0.8666, 0.3529, -8.09e-06, -1.0, -1.24e-05, 0.3529, -0.8666, 0.3529, 0.2371, -0.8652, 0.4418, 0.2371, -0.8652, 0.4418, 9.441e-06, -1.0, 1.174e-05, -8.09e-06, -1.0, -1.24e-05, 0.2371, -0.8652, 0.4418, 0.2371, -0.8652, 0.4418, 9.441e-06, -1.0, 1.174e-05, 0.2371, -0.8652, 0.4418, -1.118e-05, -1.0, -6.315e-06, 9.441e-06, -1.0, 1.174e-05, 0.2371, -0.8652, 0.4418, 0.3529, -0.8666, 0.3528, -1.118e-05, -1.0, -6.315e-06, 0.3529, -0.8666, 0.3528, -1.29e-05, -1.0, -1.626e-06, -1.118e-05, -1.0, -6.315e-06, 0.3529, -0.8666, 0.3528, 0.4611, -0.8666, 0.191, -1.29e-05, -1.0, -1.626e-06])] * 3)])
me_gutter_pipe_connect_physics = bpy.data.meshes.new('gutter_pipe_connect_physics')
me_gutter_pipe_connect_physics.from_pydata([(-14.46, -4.237, 9.017), (-8.946, -6.0, 5.123), (-10.22, -6.006, 9.017), (-12.31, -4.243, 2.531), (-16.2, -1e-06, 9.017), (-13.7, -1e-06, 1.457), (-5.588, 4.243, 7.715), (-5.588, -4.243, 7.715), (-4.201, 0.0, 9.017), (-5.958, -4.243, 9.017), (-14.46, 4.237, 9.017), (-10.22, 6.006, 9.017), (-12.31, 4.243, 2.531), (-8.946, 6.0, 5.123), (-5.958, 4.243, 9.017), (16.15, 1e-06, -9.997), (14.42, -4.231, -9.998), (4.148, 0.0, -10.0), (10.18, -6.013, -10.0), (12.31, -4.243, -3.409), (5.588, -4.243, -8.593), (8.946, -6.0, -6.001), (5.588, 4.243, -8.593), (5.905, -4.243, -10.0), (12.31, 4.243, -3.409), (14.42, 4.231, -9.998), (13.7, 1e-06, -2.335), (8.946, 6.0, -6.001), (5.905, 4.243, -10.0), (10.18, 6.013, -10.0), (7.023, 4.243, 1.244), (5.41, 6.0, -2.68), (8.946, 6.0, -6.001), (5.588, 4.243, -8.593), (4.196, 0.0, -9.666), (3.129, 0.0, -8.229), (3.797, 4.243, -6.604), (3.797, -4.243, -6.604), (7.023, -4.243, 1.244), (5.41, -6.0, -2.68), (7.691, 0.0, 2.87), (-7.023, 4.243, -2.122), (-7.691, -2e-06, -3.748), (-5.41, 6.0, 1.802), (-3.797, 4.243, 5.726), (-3.797, -4.243, 5.726), (-5.41, -6.0, 1.802), (7.691, 0.0, 2.87), (7.023, 4.243, 1.244), (-3.129, 0.0, 7.351), (5.41, 6.0, -2.68), (7.023, -4.243, 1.244), (3.129, 1e-06, -8.229), (3.797, -4.243, -6.604), (-7.023, -4.243, -2.122), (5.41, -6.0, -2.68), (-5.41, 6.0, 1.802), (-3.797, 4.243, 5.726), (-5.41, -6.0, 1.802), (-3.797, -4.243, 5.726), (-4.196, 0.0, 8.788), (-7.023, -4.243, -2.122), (-8.946, -6.0, 5.123), (-13.7, 1e-06, 1.457), (-8.946, 6.0, 5.123), (-12.31, 4.243, 2.531), (-5.588, 4.243, 7.715), (-7.691, 0.0, -3.748), (-7.023, 4.243, -2.122)], [], [(0, 1, 2), (0, 3, 1), (0, 4, 5), (3, 0, 5), (0, 2, 4), (6, 7, 1), (6, 1, 3), (6, 3, 5), (7, 6, 8), (9, 1, 7), (7, 8, 9), (10, 4, 11), (4, 2, 11), (10, 12, 4), (12, 10, 11), (13, 6, 5), (14, 6, 13), (14, 8, 6), (9, 2, 1), (8, 2, 9), (13, 12, 11), (12, 13, 5), (4, 12, 5), (14, 13, 11), (14, 11, 8), (8, 11, 2), (15, 16, 17), (17, 16, 18), (16, 15, 19), (19, 18, 16), (20, 21, 22), (22, 17, 20), (23, 21, 20), (23, 20, 17), (24, 15, 25), (24, 26, 15), (24, 27, 22), (22, 26, 24), (24, 25, 27), (19, 26, 22), (22, 21, 19), (28, 22, 27), (22, 28, 17), (15, 26, 19), (21, 18, 19), (23, 18, 21), (23, 17, 18), (28, 27, 29), (17, 28, 29), (27, 25, 29), (25, 15, 17), (25, 17, 29), (30, 24, 31), (31, 24, 32), (33, 24, 26), (24, 33, 32), (30, 26, 24), (34, 35, 36), (33, 34, 36), (34, 37, 35), (37, 34, 20), (34, 33, 26), (34, 26, 20), (31, 37, 38), (38, 37, 39), (35, 37, 31), (20, 39, 37), (30, 31, 40), (30, 40, 26), (35, 31, 36), (31, 33, 36), (33, 31, 32), (31, 38, 40), (26, 21, 20), (21, 26, 19), (21, 39, 20), (19, 39, 21), (38, 19, 26), (26, 40, 38), (38, 39, 19), (41, 42, 43), (43, 42, 44), (44, 42, 45), (45, 42, 46), (47, 48, 49), (48, 44, 49), (43, 44, 48), (43, 48, 50), (44, 45, 49), (47, 51, 48), (51, 36, 48), (51, 52, 36), (51, 53, 52), (47, 49, 45), (45, 51, 47), (54, 42, 52), (53, 54, 52), (53, 46, 54), (42, 54, 46), (43, 50, 41), (41, 50, 36), (36, 50, 48), (45, 46, 51), (55, 46, 53), (53, 51, 55), (51, 46, 55), (42, 41, 52), (41, 36, 52), (49, 56, 57), (58, 56, 49), (49, 59, 58), (49, 57, 60), (60, 59, 49), (61, 58, 3), (58, 62, 3), (61, 3, 63), (3, 62, 63), (64, 65, 60), (60, 65, 63), (60, 62, 7), (63, 62, 60), (60, 66, 64), (57, 66, 60), (7, 59, 60), (61, 67, 58), (61, 63, 67), (58, 59, 7), (7, 62, 58), (66, 57, 56), (67, 56, 58), (64, 66, 56), (65, 64, 56), (68, 63, 65), (63, 68, 67), (68, 65, 56), (68, 56, 67)])
me_gutter_pipe_connect_physics.polygons.foreach_set('use_smooth', [True] * 136)
_uv = me_gutter_pipe_connect_physics.uv_layers.new(name='UVMap')
_uv.uv.foreach_set('vector', [0.0, 0.0, 0.0, 0.0, 0.0, 0.0, 0.0, 0.0, 0.0, 0.0, 0.0, 0.0, 0.0, 0.0, 0.0, 0.0, 0.0, 0.0, 0.0, 0.0, 0.0, 0.0, 0.0, 0.0, 0.0, 0.0, 0.0, 0.0, 0.0, 0.0, 0.0, 0.0, 0.0, 0.0, 0.0, 0.0, 0.0, 0.0, 0.0, 0.0, 0.0, 0.0, 0.0, 0.0, 0.0, 0.0, 0.0, 0.0, 0.0, 0.0, 0.0, 0.0, 0.0, 0.0, 0.0, 0.0, 0.0, 0.0, 0.0, 0.0, 0.0, 0.0, 0.0, 0.0, 0.0, 0.0, 0.0, 0.0, 0.0, 0.0, 0.0, 0.0, 0.0, 0.0, 0.0, 0.0, 0.0, 0.0, 0.0, 0.0, 0.0, 0.0, 0.0, 0.0, 0.0, 0.0, 0.0, 0.0, 0.0, 0.0, 0.0, 0.0, 0.0, 0.0, 0.0, 0.0, 0.0, 0.0, 0.0, 0.0, 0.0, 0.0, 0.0, 0.0, 0.0, 0.0, 0.0, 0.0, 0.0, 0.0, 0.0, 0.0, 0.0, 0.0, 0.0, 0.0, 0.0, 0.0, 0.0, 0.0, 0.0, 0.0, 0.0, 0.0, 0.0, 0.0, 0.0, 0.0, 0.0, 0.0, 0.0, 0.0, 0.0, 0.0, 0.0, 0.0, 0.0, 0.0, 0.0, 0.0, 0.0, 0.0, 0.0, 0.0, 0.0, 0.0, 0.0, 0.0, 0.0, 0.0, 0.0, 0.0, 0.0, 0.0, 0.0, 0.0, 0.0, 0.0, 0.0, 0.0, 0.0, 0.0, 0.0, 0.0, 0.0, 0.0, 0.0, 0.0, 0.0, 0.0, 0.0, 0.0, 0.0, 0.0, 0.0, 0.0, 0.0, 0.0, 0.0, 0.0, 0.0, 0.0, 0.0, 0.0, 0.0, 0.0, 0.0, 0.0, 0.0, 0.0, 0.0, 0.0, 0.0, 0.0, 0.0, 0.0, 0.0, 0.0, 0.0, 0.0, 0.0, 0.0, 0.0, 0.0, 0.0, 0.0, 0.0, 0.0, 0.0, 0.0, 0.0, 0.0, 0.0, 0.0, 0.0, 0.0, 0.0, 0.0, 0.0, 0.0, 0.0, 0.0, 0.0, 0.0, 0.0, 0.0, 0.0, 0.0, 0.0, 0.0, 0.0, 0.0, 0.0, 0.0, 0.0, 0.0, 0.0, 0.0, 0.0, 0.0, 0.0, 0.0, 0.0, 0.0, 0.0, 0.0, 0.0, 0.0, 0.0, 0.0, 0.0, 0.0, 0.0, 0.0, 0.0, 0.0, 0.0, 0.0, 0.0, 0.0, 0.0, 0.0, 0.0, 0.0, 0.0, 0.0, 0.0, 0.0, 0.0, 0.0, 0.0, 0.0, 0.0, 0.0, 0.0, 0.0, 0.0, 0.0, 0.0, 0.0, 0.0, 0.0, 0.0, 0.0, 0.0, 0.0, 0.0, 0.0, 0.0, 0.0, 0.0, 0.0, 0.0, 0.0, 0.0, 0.0, 0.0, 0.0, 0.0, 0.0, 0.0, 0.0, 0.0, 0.0, 0.0, 0.0, 0.0, 0.0, 0.0, 0.0, 0.0, 0.0, 0.0, 0.0, 0.0, 0.0, 0.0, 0.0, 0.0, 0.0, 0.0, 0.0, 0.0, 0.0, 0.0, 0.0, 0.0, 0.0, 0.0, 0.0, 0.0, 0.0, 0.0, 0.0, 0.0, 0.0, 0.0, 0.0, 0.0, 0.0, 0.0, 0.0, 0.0, 0.0, 0.0, 0.0, 0.0, 0.0, 0.0, 0.0, 0.0, 0.0, 0.0, 0.0, 0.0, 0.0, 0.0, 0.0, 0.0, 0.0, 0.0, 0.0, 0.0, 0.0, 0.0, 0.0, 0.0, 0.0, 0.0, 0.0, 0.0, 0.0, 0.0, 0.0, 0.0, 0.0, 0.0, 0.0, 0.0, 0.0, 0.0, 0.0, 0.0, 0.0, 0.0, 0.0, 0.0, 0.0, 0.0, 0.0, 0.0, 0.0, 0.0, 0.0, 0.0, 0.0, 0.0, 0.0, 0.0, 0.0, 0.0, 0.0, 0.0, 0.0, 0.0, 0.0, 0.0, 0.0, 0.0, 0.0, 0.0, 0.0, 0.0, 0.0, 0.0, 0.0, 0.0, 0.0, 0.0, 0.0, 0.0, 0.0, 0.0, 0.0, 0.0, 0.0, 0.0, 0.0, 0.0, 0.0, 0.0, 0.0, 0.0, 0.0, 0.0, 0.0, 0.0, 0.0, 0.0, 0.0, 0.0, 0.0, 0.0, 0.0, 0.0, 0.0, 0.0, 0.0, 0.0, 0.0, 0.0, 0.0, 0.0, 0.0, 0.0, 0.0, 0.0, 0.0, 0.0, 0.0, 0.0, 0.0, 0.0, 0.0, 0.0, 0.0, 0.0, 0.0, 0.0, 0.0, 0.0, 0.0, 0.0, 0.0, 0.0, 0.0, 0.0, 0.0, 0.0, 0.0, 0.0, 0.0, 0.0, 0.0, 0.0, 0.0, 0.0, 0.0, 0.0, 0.0, 0.0, 0.0, 0.0, 0.0, 0.0, 0.0, 0.0, 0.0, 0.0, 0.0, 0.0, 0.0, 0.0, 0.0, 0.0, 0.0, 0.0, 0.0, 0.0, 0.0, 0.0, 0.0, 0.0, 0.0, 0.0, 0.0, 0.0, 0.0, 0.0, 0.0, 0.0, 0.0, 0.0, 0.0, 0.0, 0.0, 0.0, 0.0, 0.0, 0.0, 0.0, 0.0, 0.0, 0.0, 0.0, 0.0, 0.0, 0.0, 0.0, 0.0, 0.0, 0.0, 0.0, 0.0, 0.0, 0.0, 0.0, 0.0, 0.0, 0.0, 0.0, 0.0, 0.0, 0.0, 0.0, 0.0, 0.0, 0.0, 0.0, 0.0, 0.0, 0.0, 0.0, 0.0, 0.0, 0.0, 0.0, 0.0, 0.0, 0.0, 0.0, 0.0, 0.0, 0.0, 0.0, 0.0, 0.0, 0.0, 0.0, 0.0, 0.0, 0.0, 0.0, 0.0, 0.0, 0.0, 0.0, 0.0, 0.0, 0.0, 0.0, 0.0, 0.0, 0.0, 0.0, 0.0, 0.0, 0.0, 0.0, 0.0, 0.0, 0.0, 0.0, 0.0, 0.0, 0.0, 0.0, 0.0, 0.0, 0.0, 0.0, 0.0, 0.0, 0.0, 0.0, 0.0, 0.0, 0.0, 0.0, 0.0, 0.0, 0.0, 0.0, 0.0, 0.0, 0.0, 0.0, 0.0, 0.0, 0.0, 0.0, 0.0, 0.0, 0.0, 0.0, 0.0, 0.0, 0.0, 0.0, 0.0, 0.0, 0.0, 0.0, 0.0, 0.0, 0.0, 0.0, 0.0, 0.0, 0.0, 0.0, 0.0, 0.0, 0.0, 0.0, 0.0, 0.0, 0.0, 0.0, 0.0, 0.0, 0.0, 0.0, 0.0, 0.0, 0.0, 0.0, 0.0, 0.0, 0.0, 0.0, 0.0, 0.0, 0.0, 0.0, 0.0, 0.0, 0.0, 0.0, 0.0, 0.0, 0.0, 0.0, 0.0, 0.0, 0.0, 0.0, 0.0, 0.0, 0.0, 0.0, 0.0, 0.0, 0.0, 0.0, 0.0, 0.0, 0.0, 0.0, 0.0, 0.0, 0.0, 0.0, 0.0, 0.0, 0.0, 0.0, 0.0, 0.0, 0.0, 0.0, 0.0, 0.0, 0.0, 0.0, 0.0, 0.0, 0.0, 0.0, 0.0, 0.0, 0.0, 0.0, 0.0, 0.0, 0.0, 0.0, 0.0, 0.0, 0.0, 0.0, 0.0, 0.0, 0.0, 0.0, 0.0, 0.0, 0.0, 0.0, 0.0, 0.0, 0.0, 0.0, 0.0, 0.0, 0.0, 0.0, 0.0, 0.0, 0.0, 0.0, 0.0, 0.0, 0.0, 0.0, 0.0, 0.0, 0.0, 0.0, 0.0, 0.0, 0.0, 0.0, 0.0, 0.0, 0.0, 0.0, 0.0, 0.0, 0.0, 0.0, 0.0, 0.0, 0.0, 0.0, 0.0, 0.0, 0.0, 0.0, 0.0, 0.0, 0.0, 0.0, 0.0, 0.0, 0.0, 0.0, 0.0, 0.0, 0.0, 0.0, 0.0, 0.0, 0.0, 0.0, 0.0, 0.0, 0.0, 0.0, 0.0, 0.0, 0.0, 0.0, 0.0, 0.0, 0.0, 0.0, 0.0, 0.0, 0.0, 0.0, 0.0, 0.0, 0.0, 0.0, 0.0])
me_gutter_pipe_connect_physics.materials.append(mat_phy)
me_gutter_pipe_connect_physics.use_remesh_fix_poles = True
me_gutter_pipe_connect_physics.use_remesh_preserve_attributes = False
me_gutter_pipe_connect_physics.use_mirror_vertex_groups = False
me_gutter_pipe_connect_physics.update()
me_gutter_pipe_connect_physics.normals_split_custom_set([tuple(v) for v in zip(*[iter([0.6564, 0.1044, -0.7471, 0.6151, 0.6729, 0.4109, 0.1869, -0.9824, -0.0001503, 0.6564, 0.1044, -0.7471, 0.3727, 0.9005, 0.2242, 0.6151, 0.6729, 0.4109, 0.6564, 0.1044, -0.7471, -0.09708, -0.6115, -0.7852, 0.09818, 0.9619, -0.2551, 0.3727, 0.9005, 0.2242, 0.6564, 0.1044, -0.7471, 0.09818, 0.9619, -0.2551, 0.6564, 0.1044, -0.7471, 0.1869, -0.9824, -0.0001503, -0.09708, -0.6115, -0.7852, -0.03946, 0.7614, 0.6471, 0.1353, 0.6751, 0.7252, 0.6151, 0.6729, 0.4109, -0.03946, 0.7614, 0.6471, 0.6151, 0.6729, 0.4109, 0.3727, 0.9005, 0.2242, -0.03946, 0.7614, 0.6471, 0.3727, 0.9005, 0.2242, 0.09818, 0.9619, -0.2551, 0.1353, 0.6751, 0.7252, -0.03946, 0.7614, 0.6471, -2.892e-05, -0.9732, 0.2299, 0.7053, -0.5653, 0.4278, 0.6151, 0.6729, 0.4109, 0.1353, 0.6751, 0.7252, 0.1353, 0.6751, 0.7252, -2.892e-05, -0.9732, 0.2299, 0.7053, -0.5653, 0.4278, -0.7054, -0.03633, -0.7079, -0.09708, -0.6115, -0.7852, -0.3341, -0.9404, -0.0633, -0.09708, -0.6115, -0.7852, 0.1869, -0.9824, -0.0001503, -0.3341, -0.9404, -0.0633, -0.7054, -0.03633, -0.7079, -0.6577, 0.3612, -0.6611, -0.09708, -0.6115, -0.7852, -0.6577, 0.3612, -0.6611, -0.7054, -0.03633, -0.7079, -0.3341, -0.9404, -0.0633, -0.5936, 0.6155, 0.5184, -0.03946, 0.7614, 0.6471, 0.09818, 0.9619, -0.2551, -0.7053, -0.5653, 0.4278, -0.03946, 0.7614, 0.6471, -0.5936, 0.6155, 0.5184, -0.7053, -0.5653, 0.4278, -2.892e-05, -0.9732, 0.2299, -0.03946, 0.7614, 0.6471, 0.7053, -0.5653, 0.4278, 0.1869, -0.9824, -0.0001503, 0.6151, 0.6729, 0.4109, -2.892e-05, -0.9732, 0.2299, 0.1869, -0.9824, -0.0001503, 0.7053, -0.5653, 0.4278, -0.5936, 0.6155, 0.5184, -0.6577, 0.3612, -0.6611, -0.3341, -0.9404, -0.0633, -0.6577, 0.3612, -0.6611, -0.5936, 0.6155, 0.5184, 0.09818, 0.9619, -0.2551, -0.09708, -0.6115, -0.7852, -0.6577, 0.3612, -0.6611, 0.09818, 0.9619, -0.2551, -0.7053, -0.5653, 0.4278, -0.5936, 0.6155, 0.5184, -0.3341, -0.9404, -0.0633, -0.7053, -0.5653, 0.4278, -0.3341, -0.9404, -0.0633, -2.892e-05, -0.9732, 0.2299, -2.892e-05, -0.9732, 0.2299, -0.3341, -0.9404, -0.0633, 0.1869, -0.9824, -0.0001503, -4.905e-05, 0.4618, 0.887, 0.4228, 0.7996, 0.4265, -2.207e-07, 0.9926, -0.1215, -2.207e-07, 0.9926, -0.1215, 0.4228, 0.7996, 0.4265, 0.7837, 0.6032, 0.1484, 0.4228, 0.7996, 0.4265, -4.905e-05, 0.4618, 0.887, 0.5426, -0.8295, 0.1325, 0.5426, -0.8295, 0.1325, 0.7837, 0.6032, 0.1484, 0.4228, 0.7996, 0.4265, 0.1384, -0.6685, -0.7307, 0.4072, -0.7081, -0.5769, -0.03831, -0.7615, -0.6471, -0.03831, -0.7615, -0.6471, -2.207e-07, 0.9926, -0.1215, 0.1384, -0.6685, -0.7307, 0.7149, 0.542, -0.4417, 0.4072, -0.7082, -0.5768, 0.1384, -0.6685, -0.7307, 0.7149, 0.542, -0.4417, 0.1384, -0.6685, -0.7307, -2.207e-07, 0.9926, -0.1215, -0.5701, -0.6901, 0.4458, -4.905e-05, 0.4618, 0.887, -0.5457, 0.7037, 0.455, -0.5701, -0.6901, 0.4458, -1.743e-06, -0.9913, 0.1318, -4.905e-05, 0.4618, 0.887, -0.5701, -0.6901, 0.4458, -0.9758, -0.2185, 0.001057, -0.03831, -0.7615, -0.6471, -0.03831, -0.7615, -0.6471, -4.067e-05, -0.9913, 0.1318, -0.5701, -0.6901, 0.4458, -0.5701, -0.6901, 0.4458, -0.5457, 0.7037, 0.455, -0.9758, -0.2185, 0.001057, 0.5426, -0.8295, 0.1326, -4.067e-05, -0.9913, 0.1318, -0.03831, -0.7615, -0.6471, -0.03831, -0.7615, -0.6471, 0.4072, -0.7081, -0.5769, 0.5426, -0.8295, 0.1326, -0.7149, 0.5421, -0.4417, -0.03831, -0.7615, -0.6471, -0.9758, -0.2185, 0.001057, -0.03831, -0.7615, -0.6471, -0.7149, 0.5421, -0.4417, -2.207e-07, 0.9926, -0.1215, -4.905e-05, 0.4618, 0.887, -1.743e-06, -0.9913, 0.1318, 0.5426, -0.8295, 0.1325, 0.4072, -0.7082, -0.5768, 0.7837, 0.6032, 0.1484, 0.5426, -0.8295, 0.1325, 0.7149, 0.542, -0.4417, 0.7837, 0.6032, 0.1484, 0.4072, -0.7082, -0.5768, 0.7149, 0.542, -0.4417, -2.207e-07, 0.9926, -0.1215, 0.7837, 0.6032, 0.1484, -0.7149, 0.5421, -0.4417, -0.9758, -0.2185, 0.001057, -0.5543, 0.8323, 0.001191, -2.207e-07, 0.9926, -0.1215, -0.7149, 0.5421, -0.4417, -0.5543, 0.8323, 0.001191, -0.9758, -0.2185, 0.001057, -0.5457, 0.7037, 0.455, -0.5543, 0.8323, 0.001191, -0.5457, 0.7037, 0.455, -4.905e-05, 0.4618, 0.887, -2.207e-07, 0.9926, -0.1215, -0.5457, 0.7037, 0.455, -2.207e-07, 0.9926, -0.1215, -0.5543, 0.8323, 0.001191, -0.5945, -0.6967, 0.4014, -0.683, 0.02697, 0.7299, -0.3899, -0.3838, -0.8371, -0.3899, -0.3838, -0.8371, -0.683, 0.02697, 0.7299, -0.9388, 0.2727, 0.2104, -0.3122, 0.8646, 0.3938, -0.683, 0.02697, 0.7299, 2.438e-05, 0.2603, 0.9655, -0.683, 0.02697, 0.7299, -0.3122, 0.8646, 0.3938, -0.9388, 0.2727, 0.2104, -0.5945, -0.6967, 0.4014, -4.351e-06, 0.2603, 0.9655, -0.683, 0.02697, 0.7299, 5.144e-05, 0.9535, 0.3014, -5.156e-06, -0.1711, -0.9852, -0.4683, 0.2553, -0.8459, -0.3122, 0.8646, 0.3938, 5.144e-05, 0.9535, 0.3014, -0.4683, 0.2553, -0.8459, 5.144e-05, 0.9535, 0.3014, 0.1165, -0.2455, -0.9624, -5.156e-06, -0.1711, -0.9852, 0.1165, -0.2455, -0.9624, 5.144e-05, 0.9535, 0.3014, 0.3552, 0.8643, 0.356, 5.144e-05, 0.9535, 0.3014, -0.3122, 0.8646, 0.3938, 2.438e-05, 0.2603, 0.9655, 5.144e-05, 0.9535, 0.3014, 2.438e-05, 0.2603, 0.9655, 0.3552, 0.8643, 0.356, -0.3899, -0.3838, -0.8371, 0.1165, -0.2455, -0.9624, 0.371, -0.7582, -0.5362, 0.371, -0.7582, -0.5362, 0.1165, -0.2455, -0.9624, 0.9827, -0.1466, -0.1131, -5.156e-06, -0.1711, -0.9852, 0.1165, -0.2455, -0.9624, -0.3899, -0.3838, -0.8371, 0.3552, 0.8643, 0.356, 0.9827, -0.1466, -0.1131, 0.1165, -0.2455, -0.9624, -0.5945, -0.6967, 0.4014, -0.3899, -0.3838, -0.8371, -7.227e-06, -0.9991, -0.04159, -0.5945, -0.6967, 0.4014, -7.227e-06, -0.9991, -0.04159, -4.351e-06, 0.2603, 0.9655, -5.156e-06, -0.1711, -0.9852, -0.3899, -0.3838, -0.8371, -0.4683, 0.2553, -0.8459, -0.3899, -0.3838, -0.8371, -0.3122, 0.8646, 0.3938, -0.4683, 0.2553, -0.8459, -0.3122, 0.8646, 0.3938, -0.3899, -0.3838, -0.8371, -0.9388, 0.2727, 0.2104, -0.3899, -0.3838, -0.8371, 0.371, -0.7582, -0.5362, -7.227e-06, -0.9991, -0.04159, 2.438e-05, 0.2603, 0.9655, 0.6239, 0.6187, 0.4774, 0.3552, 0.8643, 0.356, 0.6239, 0.6187, 0.4774, 2.438e-05, 0.2603, 0.9655, 0.7707, -0.3314, 0.5442, 0.6231, 0.6187, 0.4785, 0.9827, -0.1466, -0.1131, 0.3552, 0.8643, 0.356, 0.7707, -0.3315, 0.5442, 0.9827, -0.1466, -0.1131, 0.6231, 0.6187, 0.4785, 0.371, -0.7582, -0.5362, 0.7707, -0.3315, 0.5442, -4.351e-06, 0.2603, 0.9655, -4.351e-06, 0.2603, 0.9655, -7.227e-06, -0.9991, -0.04159, 0.371, -0.7582, -0.5362, 0.371, -0.7582, -0.5362, 0.9827, -0.1466, -0.1131, 0.7707, -0.3315, 0.5442, -0.705, 0.6229, -0.339, 1.043e-06, 0.09385, -0.9956, -0.9384, -0.2416, -0.2469, -0.9384, -0.2416, -0.2469, 1.043e-06, 0.09385, -0.9956, -0.4139, -0.6911, -0.5925, -0.4139, -0.6911, -0.5925, 1.043e-06, 0.09385, -0.9956, 0.4458, -0.8007, -0.4002, 0.4458, -0.8007, -0.4002, 1.043e-06, 0.09385, -0.9956, 0.9687, -0.0944, -0.2296, 0.1361, -0.873, 0.4683, -0.6288, -0.4078, 0.6621, -0.1362, -0.9485, 0.2861, -0.6288, -0.4078, 0.6621, -0.4139, -0.6911, -0.5925, -0.1362, -0.9485, 0.2861, -0.9384, -0.2416, -0.2469, -0.4139, -0.6911, -0.5925, -0.6288, -0.4078, 0.6621, -0.9384, -0.2416, -0.2469, -0.6288, -0.4078, 0.6621, -0.9858, 0.1633, 0.03917, -0.4139, -0.6911, -0.5925, 0.4458, -0.8007, -0.4002, -0.1362, -0.9485, 0.2861, 0.1361, -0.873, 0.4683, 0.4966, -0.05041, 0.8665, -0.6288, -0.4078, 0.6621, 0.4966, -0.05041, 0.8665, -0.414, 0.6911, 0.5925, -0.6288, -0.4078, 0.6621, 0.4966, -0.05041, 0.8665, -3.718e-05, 0.9998, 0.02001, -0.414, 0.6911, 0.5925, 0.4966, -0.05041, 0.8665, 0.7555, 0.6505, 0.0777, -3.718e-05, 0.9998, 0.02001, 0.1361, -0.873, 0.4683, -0.1362, -0.9485, 0.2861, 0.4458, -0.8007, -0.4002, 0.4458, -0.8007, -0.4002, 0.4966, -0.05041, 0.8665, 0.1361, -0.873, 0.4683, 0.6007, 0.6953, -0.3947, 1.043e-06, 0.09385, -0.9956, -3.718e-05, 0.9998, 0.02001, 0.7555, 0.6505, 0.0777, 0.6007, 0.6953, -0.3947, -3.718e-05, 0.9998, 0.02001, 0.7555, 0.6505, 0.0777, 0.9687, -0.0944, -0.2296, 0.6007, 0.6953, -0.3947, 1.043e-06, 0.09385, -0.9956, 0.6007, 0.6953, -0.3947, 0.9687, -0.0944, -0.2296, -0.9384, -0.2416, -0.2469, -0.9858, 0.1633, 0.03917, -0.705, 0.6229, -0.339, -0.705, 0.6229, -0.339, -0.9858, 0.1633, 0.03917, -0.414, 0.6911, 0.5925, -0.414, 0.6911, 0.5925, -0.9858, 0.1633, 0.03917, -0.6288, -0.4078, 0.6621, 0.4458, -0.8007, -0.4002, 0.9687, -0.0944, -0.2296, 0.4966, -0.05041, 0.8665, 0.9889, 0.05637, 0.1373, 0.9687, -0.0944, -0.2296, 0.7555, 0.6505, 0.0777, 0.7555, 0.6505, 0.0777, 0.4966, -0.05041, 0.8665, 0.9889, 0.05637, 0.1373, 0.4966, -0.05041, 0.8665, 0.9687, -0.0944, -0.2296, 0.9889, 0.05637, 0.1373, 1.043e-06, 0.09385, -0.9956, -0.705, 0.6229, -0.339, -3.718e-05, 0.9998, 0.02001, -0.705, 0.6229, -0.339, -0.414, 0.6911, 0.5925, -3.718e-05, 0.9998, 0.02001, -5.187e-05, 0.2684, 0.9633, -0.4179, 0.3815, 0.8245, -0.4683, -0.2553, 0.8459, 0.4179, 0.3815, 0.8245, -0.4179, 0.3815, 0.8245, -5.187e-05, 0.2684, 0.9633, -5.187e-05, 0.2684, 0.9633, 0.4683, -0.2553, 0.8459, 0.4179, 0.3815, 0.8245, -5.187e-05, 0.2684, 0.9633, -0.4683, -0.2553, 0.8459, -5.043e-05, -0.8957, -0.4447, -5.043e-05, -0.8957, -0.4447, 0.4683, -0.2553, 0.8459, -5.187e-05, 0.2684, 0.9633, 0.5944, 0.6968, -0.4015, 0.4179, 0.3815, 0.8245, 0.7707, 0.3315, -0.5442, 0.4179, 0.3815, 0.8245, 0.3708, -0.7353, -0.5673, 0.7707, 0.3315, -0.5442, 0.5944, 0.6968, -0.4015, 0.7707, 0.3315, -0.5442, 2.813e-05, -0.07908, -0.9969, 0.7707, 0.3315, -0.5442, 0.3708, -0.7353, -0.5673, 2.813e-05, -0.07908, -0.9969, -0.6239, -0.6187, -0.4775, -0.55, -0.28, -0.7868, -5.043e-05, -0.8957, -0.4447, -5.043e-05, -0.8957, -0.4447, -0.55, -0.28, -0.7868, 2.813e-05, -0.07908, -0.9969, -5.043e-05, -0.8957, -0.4447, 0.3708, -0.7353, -0.5673, 0.7611, -0.6211, 0.187, 2.813e-05, -0.07908, -0.9969, 0.3708, -0.7353, -0.5673, -5.043e-05, -0.8957, -0.4447, -5.043e-05, -0.8957, -0.4447, -0.7611, -0.6211, 0.187, -0.6239, -0.6187, -0.4775, -0.4683, -0.2553, 0.8459, -0.7611, -0.6211, 0.187, -5.043e-05, -0.8957, -0.4447, 0.7611, -0.6211, 0.187, 0.4683, -0.2553, 0.8459, -5.043e-05, -0.8957, -0.4447, 0.5944, 0.6968, -0.4015, 8.044e-05, 0.8733, 0.4871, 0.4179, 0.3815, 0.8245, 0.5944, 0.6968, -0.4015, 2.813e-05, -0.07908, -0.9969, 8.044e-05, 0.8733, 0.4871, 0.4179, 0.3815, 0.8245, 0.4683, -0.2553, 0.8459, 0.7611, -0.6211, 0.187, 0.7611, -0.6211, 0.187, 0.3708, -0.7353, -0.5673, 0.4179, 0.3815, 0.8245, -0.7611, -0.6211, 0.187, -0.4683, -0.2553, 0.8459, -0.4179, 0.3815, 0.8245, 8.044e-05, 0.8733, 0.4871, -0.4179, 0.3815, 0.8245, 0.4179, 0.3815, 0.8245, -0.6239, -0.6187, -0.4775, -0.7611, -0.6211, 0.187, -0.4179, 0.3815, 0.8245, -0.55, -0.28, -0.7868, -0.6239, -0.6187, -0.4775, -0.4179, 0.3815, 0.8245, -0.5945, 0.6967, -0.4015, 2.813e-05, -0.07908, -0.9969, -0.55, -0.28, -0.7868, 2.813e-05, -0.07908, -0.9969, -0.5945, 0.6967, -0.4015, 8.044e-05, 0.8733, 0.4871, -0.5945, 0.6967, -0.4015, -0.55, -0.28, -0.7868, -0.4179, 0.3815, 0.8245, -0.5945, 0.6967, -0.4015, -0.4179, 0.3815, 0.8245, 8.044e-05, 0.8733, 0.4871])] * 3)])
arm_gutter_pipe_connect_qc_skeleton = bpy.data.armatures.new('gutter_pipe_connect.qc_skeleton')  # bones are not reproduced

# ---- objects
ob_gutter_pipe_connect_qc_skeleton = bpy.data.objects.new('gutter_pipe_connect.qc_skeleton', arm_gutter_pipe_connect_qc_skeleton)
ob_gutter_pipe_connect = bpy.data.objects.new('Gutter_Pipe_Connect', me_gutter_pipe_connect)
ob_gutter_pipe_connect_physics = bpy.data.objects.new('gutter_pipe_connect_physics', me_gutter_pipe_connect_physics)

# ---- transforms, parenting, visibility, modifiers, constraints
ob_gutter_pipe_connect_qc_skeleton.location = (0.0, 0.0, 0.0)
ob_gutter_pipe_connect_qc_skeleton.show_in_front = True
ob_gutter_pipe_connect_qc_skeleton.lineart.crease_threshold = 0.0
ob_gutter_pipe_connect.parent = ob_gutter_pipe_connect_qc_skeleton
ob_gutter_pipe_connect.location = (0.0, 0.0, 0.0)
ob_gutter_pipe_connect.lineart.crease_threshold = 0.0
_vg = ob_gutter_pipe_connect.vertex_groups.new(name='static_prop')
_vg.add([0, 1, 2, 3, 4, 5, 6, 7, 8, 9, 10, 11, 12, 13, 14, 15, 16, 17, 18, 19, 20, 21, 22, 23, 24, 25, 26, 27, 28, 29, 30, 31, 32, 33, 34, 35, 36, 37, 38, 39, 40, 41, 42, 43, 44, 45, 46, 47, 48, 49, 50, 51, 52, 53, 54, 55, 56, 57, 58, 59, 60, 61, 62, 63, 64, 65, 66, 67, 68, 69, 70, 71, 72, 73, 74, 75, 76, 77, 78, 79, 80, 81, 82, 83, 84, 85, 86, 87, 88, 89, 90, 91, 92, 93, 94, 95], 1.0, 'REPLACE')
_m = ob_gutter_pipe_connect.modifiers.new('Armature', 'ARMATURE')
_m.object = ob_gutter_pipe_connect_qc_skeleton
ob_gutter_pipe_connect_physics.parent = ob_gutter_pipe_connect_qc_skeleton
ob_gutter_pipe_connect_physics.location = (0.0, 0.0, 0.0)
ob_gutter_pipe_connect_physics.display_type = 'SOLID'
ob_gutter_pipe_connect_physics.show_wire = True
ob_gutter_pipe_connect_physics.lineart.crease_threshold = 0.0
_vg = ob_gutter_pipe_connect_physics.vertex_groups.new(name='static_prop')
_vg.add([0, 1, 2, 3, 4, 5, 6, 7, 8, 9, 10, 11, 12, 13, 14, 15, 16, 17, 18, 19, 20, 21, 22, 23, 24, 25, 26, 27, 28, 29, 30, 31, 32, 33, 34, 35, 36, 37, 38, 39, 40, 41, 42, 43, 44, 45, 46, 47, 48, 49, 50, 51, 52, 53, 54, 55, 56, 57, 58, 59, 60, 61, 62, 63, 64, 65, 66, 67, 68], 1.0, 'REPLACE')
_m = ob_gutter_pipe_connect_physics.modifiers.new('Armature', 'ARMATURE')
_m.object = ob_gutter_pipe_connect_qc_skeleton

# ---- collection membership
scene.collection.objects.link(ob_gutter_pipe_connect_qc_skeleton)
scene.collection.objects.link(ob_gutter_pipe_connect)
scene.collection.objects.link(ob_gutter_pipe_connect_physics)
col_gutter_pipe_connect.objects.link(ob_gutter_pipe_connect_qc_skeleton)
col_gutter_pipe_connect.objects.link(ob_gutter_pipe_connect)
col_gutter_pipe_connect.objects.link(ob_gutter_pipe_connect_physics)

# ---- scene / render settings (as saved in the file)
scene.frame_start = 1; scene.frame_end = 250; scene.frame_set(0)
scene.render.engine = 'BLENDER_EEVEE_NEXT'
scene.cycles.use_denoising = False
scene.cycles.samples = 128
scene.cycles.sampling_pattern = 'TABULATED_SOBOL'
scene.cycles.use_adaptive_sampling = False
scene.cycles.use_light_tree = False
scene.view_settings.view_transform = 'Filmic'
bpy.context.view_layer.update()

# ---- added for rendering (the .blend has no active camera and no usable light): camera, sun + grey world if the file has none
cam_auto = bpy.data.cameras.new('AutoCamera')
cam_auto.lens = 50.0
cam_auto.sensor_width = 36.0
cam_auto.clip_end = 1000.0
ob_auto_camera = bpy.data.objects.new('AutoCamera', cam_auto)
scene.collection.objects.link(ob_auto_camera)
ob_auto_camera.location = (36.4333, -43.7514, 28.6747)
ob_auto_camera.rotation_euler = (1.09748, -7.21219e-08, 0.694738)
scene.camera = ob_auto_camera
light_auto_sun = bpy.data.lights.new('AutoSun', 'SUN')
light_auto_sun.energy = 3.0
light_auto_sun.angle = 0.0523599
ob_auto_sun = bpy.data.objects.new('AutoSun', light_auto_sun)
scene.collection.objects.link(ob_auto_sun)
ob_auto_sun.rotation_euler = (0.872665, 0.174533, 0.523599)
if scene.world is None:
    world_auto = bpy.data.worlds.new('AutoWorld')
    world_auto.color = (0.3, 0.3, 0.3)
    scene.world = world_auto
bpy.context.view_layer.update()
